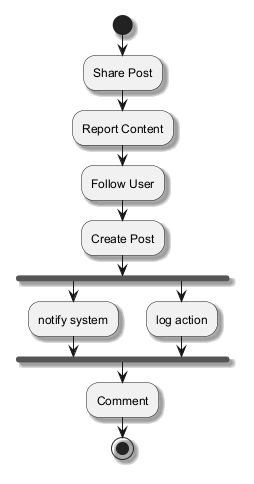

The diagram above was rendered by PlantUML. Its source (embedded in the PNG):
@startuml
skinparam monochrome true
skinparam shadowing true
start
:Share Post;
:Report Content;
:Follow User;
:Create Post;
fork
:notify system;
fork again
:log action;
end fork
:Comment;
stop
@enduml